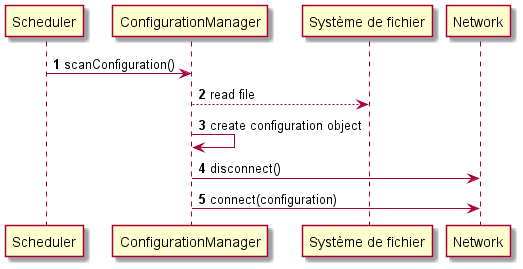

The diagram above was rendered by PlantUML. Its source (embedded in the PNG):
@startuml
'https://plantuml.com/sequence-diagram

autonumber

Scheduler -> ConfigurationManager: scanConfiguration()
ConfigurationManager --> "Système de fichier": read file
ConfigurationManager -> ConfigurationManager: create configuration object

ConfigurationManager -> Network: disconnect()
ConfigurationManager -> Network: connect(configuration)

@enduml